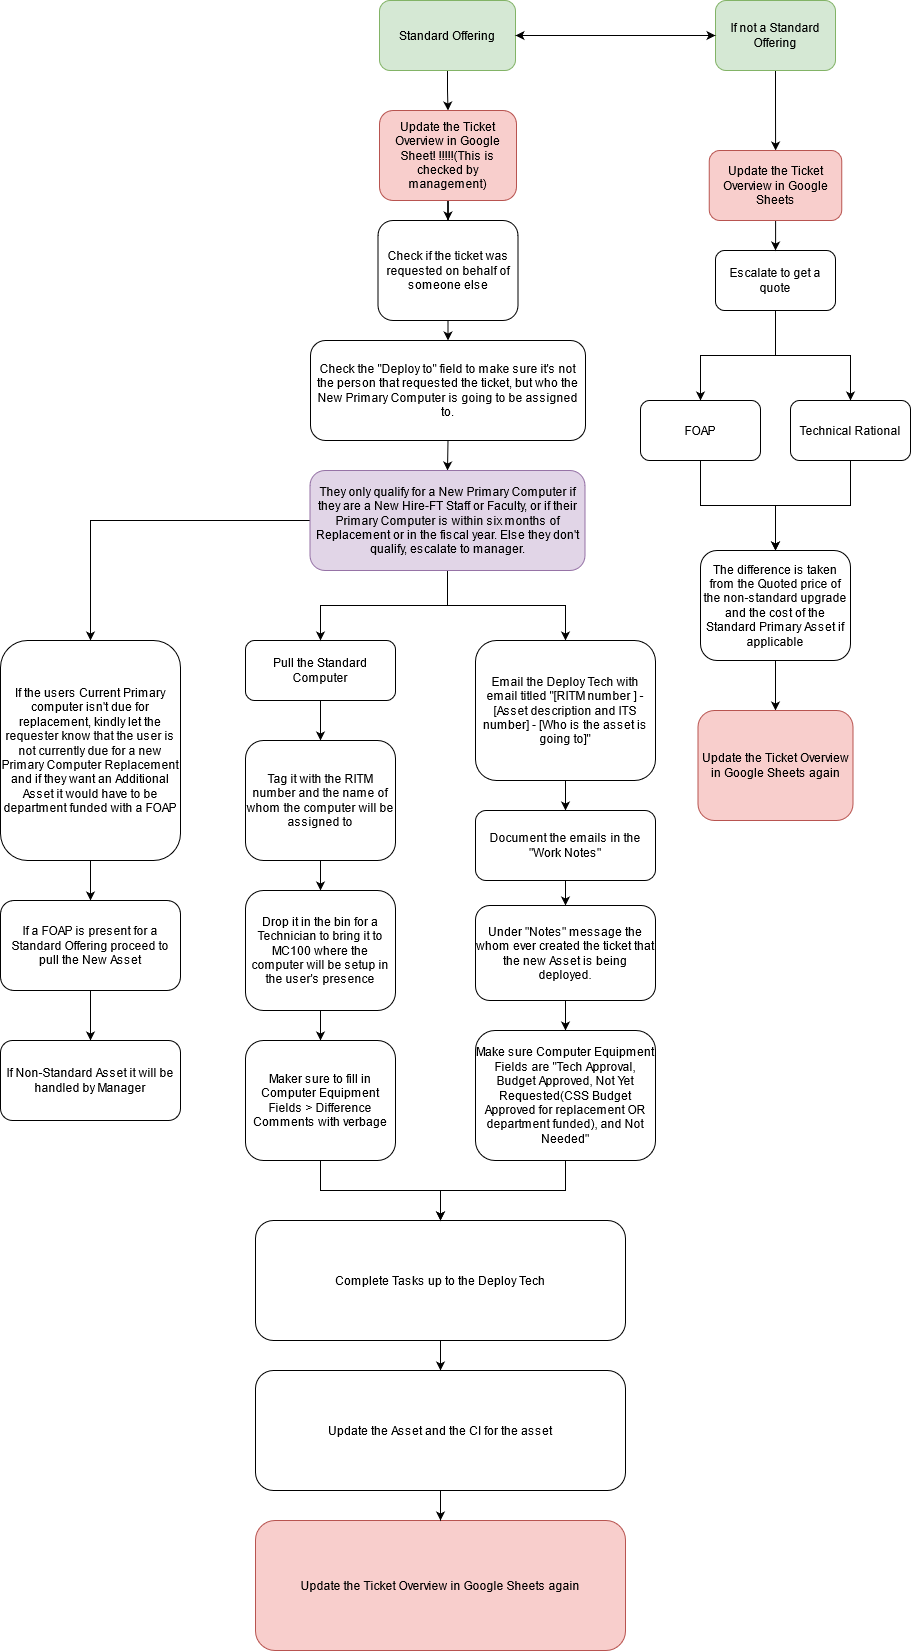

The diagram above was exported from draw.io. Its source (the exported page's mxGraphModel, read from the mxfile embedded in the PNG):
<mxGraphModel dx="2272" dy="744" grid="1" gridSize="10" guides="1" tooltips="1" connect="1" arrows="1" fold="1" page="1" pageScale="1" pageWidth="850" pageHeight="1100" math="0" shadow="0">
  <root>
    <mxCell id="0" />
    <mxCell id="1" parent="0" />
    <mxCell id="pESM4Jp2wV41oygpaXu1-20" value="" style="edgeStyle=orthogonalEdgeStyle;rounded=0;orthogonalLoop=1;jettySize=auto;html=1;" parent="1" source="P8dfZTQ2im6xK1Kg-S4o-1" target="P8dfZTQ2im6xK1Kg-S4o-12" edge="1">
      <mxGeometry relative="1" as="geometry" />
    </mxCell>
    <mxCell id="P8dfZTQ2im6xK1Kg-S4o-1" value="Standard Offering" style="rounded=1;whiteSpace=wrap;html=1;fillColor=#d5e8d4;strokeColor=#82b366;" parent="1" vertex="1">
      <mxGeometry x="-226" y="200" width="136" height="70" as="geometry" />
    </mxCell>
    <mxCell id="a-h-4hLcfMKknu2_RdOl-2" style="edgeStyle=orthogonalEdgeStyle;rounded=0;orthogonalLoop=1;jettySize=auto;html=1;exitX=0.5;exitY=1;exitDx=0;exitDy=0;entryX=0.5;entryY=0;entryDx=0;entryDy=0;" parent="1" target="P8dfZTQ2im6xK1Kg-S4o-5" edge="1">
      <mxGeometry relative="1" as="geometry">
        <mxPoint x="-160" y="520" as="sourcePoint" />
      </mxGeometry>
    </mxCell>
    <mxCell id="P8dfZTQ2im6xK1Kg-S4o-4" value="Check if the ticket was requested on behalf of someone else" style="rounded=1;whiteSpace=wrap;html=1;" parent="1" vertex="1">
      <mxGeometry x="-227.5" y="420" width="140" height="100" as="geometry" />
    </mxCell>
    <mxCell id="a-h-4hLcfMKknu2_RdOl-3" style="edgeStyle=orthogonalEdgeStyle;rounded=0;orthogonalLoop=1;jettySize=auto;html=1;exitX=0.5;exitY=1;exitDx=0;exitDy=0;entryX=0.5;entryY=0;entryDx=0;entryDy=0;" parent="1" source="P8dfZTQ2im6xK1Kg-S4o-5" target="P8dfZTQ2im6xK1Kg-S4o-13" edge="1">
      <mxGeometry relative="1" as="geometry" />
    </mxCell>
    <mxCell id="P8dfZTQ2im6xK1Kg-S4o-5" value="Check the &quot;Deploy to&quot; field to make sure it's not the person that requested the ticket, but who the New Primary Computer is going to be assigned to." style="rounded=1;whiteSpace=wrap;html=1;" parent="1" vertex="1">
      <mxGeometry x="-295" y="540" width="275" height="100" as="geometry" />
    </mxCell>
    <mxCell id="pESM4Jp2wV41oygpaXu1-1" value="" style="edgeStyle=orthogonalEdgeStyle;rounded=0;orthogonalLoop=1;jettySize=auto;html=1;" parent="1" source="P8dfZTQ2im6xK1Kg-S4o-6" target="P8dfZTQ2im6xK1Kg-S4o-11" edge="1">
      <mxGeometry relative="1" as="geometry" />
    </mxCell>
    <mxCell id="P8dfZTQ2im6xK1Kg-S4o-6" value="Pull the Standard Computer" style="rounded=1;whiteSpace=wrap;html=1;" parent="1" vertex="1">
      <mxGeometry x="-360" y="840" width="150" height="60" as="geometry" />
    </mxCell>
    <mxCell id="pESM4Jp2wV41oygpaXu1-2" value="" style="edgeStyle=orthogonalEdgeStyle;rounded=0;orthogonalLoop=1;jettySize=auto;html=1;" parent="1" source="P8dfZTQ2im6xK1Kg-S4o-11" target="P8dfZTQ2im6xK1Kg-S4o-14" edge="1">
      <mxGeometry relative="1" as="geometry" />
    </mxCell>
    <mxCell id="P8dfZTQ2im6xK1Kg-S4o-11" value="Tag it with the RITM number and the name of whom the computer will be assigned to" style="rounded=1;whiteSpace=wrap;html=1;" parent="1" vertex="1">
      <mxGeometry x="-360" y="940" width="150" height="120" as="geometry" />
    </mxCell>
    <mxCell id="pESM4Jp2wV41oygpaXu1-21" value="" style="edgeStyle=orthogonalEdgeStyle;rounded=0;orthogonalLoop=1;jettySize=auto;html=1;" parent="1" source="P8dfZTQ2im6xK1Kg-S4o-12" target="P8dfZTQ2im6xK1Kg-S4o-4" edge="1">
      <mxGeometry relative="1" as="geometry" />
    </mxCell>
    <mxCell id="P8dfZTQ2im6xK1Kg-S4o-12" value="Update the Ticket Overview in Google Sheet! !!!!!(This is checked by management)" style="rounded=1;whiteSpace=wrap;html=1;fillColor=#f8cecc;strokeColor=#b85450;" parent="1" vertex="1">
      <mxGeometry x="-226" y="310" width="137" height="90" as="geometry" />
    </mxCell>
    <mxCell id="a-h-4hLcfMKknu2_RdOl-9" style="edgeStyle=orthogonalEdgeStyle;rounded=0;orthogonalLoop=1;jettySize=auto;html=1;entryX=0.5;entryY=0;entryDx=0;entryDy=0;" parent="1" source="P8dfZTQ2im6xK1Kg-S4o-13" target="P8dfZTQ2im6xK1Kg-S4o-15" edge="1">
      <mxGeometry relative="1" as="geometry" />
    </mxCell>
    <mxCell id="a-h-4hLcfMKknu2_RdOl-10" style="edgeStyle=orthogonalEdgeStyle;rounded=0;orthogonalLoop=1;jettySize=auto;html=1;entryX=0.5;entryY=0;entryDx=0;entryDy=0;" parent="1" source="P8dfZTQ2im6xK1Kg-S4o-13" target="P8dfZTQ2im6xK1Kg-S4o-6" edge="1">
      <mxGeometry relative="1" as="geometry" />
    </mxCell>
    <mxCell id="a-h-4hLcfMKknu2_RdOl-11" style="edgeStyle=orthogonalEdgeStyle;rounded=0;orthogonalLoop=1;jettySize=auto;html=1;entryX=0.5;entryY=0;entryDx=0;entryDy=0;" parent="1" source="P8dfZTQ2im6xK1Kg-S4o-13" target="P8dfZTQ2im6xK1Kg-S4o-16" edge="1">
      <mxGeometry relative="1" as="geometry" />
    </mxCell>
    <mxCell id="P8dfZTQ2im6xK1Kg-S4o-13" value="They only qualify for a New Primary Computer if they are a New Hire-FT Staff or Faculty, or if their Primary Computer is within six months of Replacement or in the fiscal year. Else they don't qualify, escalate to manager. " style="rounded=1;whiteSpace=wrap;html=1;fillColor=#e1d5e7;strokeColor=#9673a6;" parent="1" vertex="1">
      <mxGeometry x="-295.5" y="670" width="275" height="100" as="geometry" />
    </mxCell>
    <mxCell id="pESM4Jp2wV41oygpaXu1-3" value="" style="edgeStyle=orthogonalEdgeStyle;rounded=0;orthogonalLoop=1;jettySize=auto;html=1;" parent="1" source="P8dfZTQ2im6xK1Kg-S4o-14" target="jwDfxwKKoRVBC3AWc0rJ-2" edge="1">
      <mxGeometry relative="1" as="geometry" />
    </mxCell>
    <mxCell id="P8dfZTQ2im6xK1Kg-S4o-14" value="Drop it in the bin for a Technician to bring it to MC100 where the computer will be setup in the user's presence" style="rounded=1;whiteSpace=wrap;html=1;" parent="1" vertex="1">
      <mxGeometry x="-360" y="1090" width="150" height="120" as="geometry" />
    </mxCell>
    <mxCell id="pESM4Jp2wV41oygpaXu1-10" value="" style="edgeStyle=orthogonalEdgeStyle;rounded=0;orthogonalLoop=1;jettySize=auto;html=1;" parent="1" source="P8dfZTQ2im6xK1Kg-S4o-15" target="P8dfZTQ2im6xK1Kg-S4o-29" edge="1">
      <mxGeometry relative="1" as="geometry" />
    </mxCell>
    <mxCell id="P8dfZTQ2im6xK1Kg-S4o-15" value="If the users Current Primary computer isn't due for replacement, kindly let the requester know that the user is not currently due for a new Primary Computer Replacement and if they want an Additional Asset it would have to be department funded with a FOAP" style="rounded=1;whiteSpace=wrap;html=1;" parent="1" vertex="1">
      <mxGeometry x="-605" y="840" width="180" height="220" as="geometry" />
    </mxCell>
    <mxCell id="pESM4Jp2wV41oygpaXu1-8" value="" style="edgeStyle=orthogonalEdgeStyle;rounded=0;orthogonalLoop=1;jettySize=auto;html=1;" parent="1" source="P8dfZTQ2im6xK1Kg-S4o-16" target="P8dfZTQ2im6xK1Kg-S4o-17" edge="1">
      <mxGeometry relative="1" as="geometry" />
    </mxCell>
    <mxCell id="P8dfZTQ2im6xK1Kg-S4o-16" value="Email the Deploy Tech with email titled &quot;[RITM number ] - [Asset description and ITS number] - [Who is the asset is going to]&quot;" style="rounded=1;whiteSpace=wrap;html=1;" parent="1" vertex="1">
      <mxGeometry x="-130" y="840" width="180" height="140" as="geometry" />
    </mxCell>
    <mxCell id="pESM4Jp2wV41oygpaXu1-7" value="" style="edgeStyle=orthogonalEdgeStyle;rounded=0;orthogonalLoop=1;jettySize=auto;html=1;" parent="1" source="P8dfZTQ2im6xK1Kg-S4o-17" target="P8dfZTQ2im6xK1Kg-S4o-28" edge="1">
      <mxGeometry relative="1" as="geometry" />
    </mxCell>
    <mxCell id="P8dfZTQ2im6xK1Kg-S4o-17" value="Document the emails in the &quot;Work Notes&quot; " style="rounded=1;whiteSpace=wrap;html=1;" parent="1" vertex="1">
      <mxGeometry x="-130" y="1010" width="180" height="70" as="geometry" />
    </mxCell>
    <mxCell id="a-h-4hLcfMKknu2_RdOl-5" style="edgeStyle=orthogonalEdgeStyle;rounded=0;orthogonalLoop=1;jettySize=auto;html=1;exitX=0.5;exitY=1;exitDx=0;exitDy=0;entryX=0.5;entryY=0;entryDx=0;entryDy=0;" parent="1" source="P8dfZTQ2im6xK1Kg-S4o-18" target="P8dfZTQ2im6xK1Kg-S4o-19" edge="1">
      <mxGeometry relative="1" as="geometry" />
    </mxCell>
    <mxCell id="a-h-4hLcfMKknu2_RdOl-6" style="edgeStyle=orthogonalEdgeStyle;rounded=0;orthogonalLoop=1;jettySize=auto;html=1;entryX=0.5;entryY=0;entryDx=0;entryDy=0;" parent="1" source="P8dfZTQ2im6xK1Kg-S4o-18" target="P8dfZTQ2im6xK1Kg-S4o-20" edge="1">
      <mxGeometry relative="1" as="geometry" />
    </mxCell>
    <mxCell id="P8dfZTQ2im6xK1Kg-S4o-18" value="Escalate to get a quote" style="rounded=1;whiteSpace=wrap;html=1;" parent="1" vertex="1">
      <mxGeometry x="110" y="450" width="120" height="60" as="geometry" />
    </mxCell>
    <mxCell id="t4AkZNr1P1Tx_5Ijxqjj-1" style="edgeStyle=orthogonalEdgeStyle;rounded=0;orthogonalLoop=1;jettySize=auto;html=1;" edge="1" parent="1" source="P8dfZTQ2im6xK1Kg-S4o-19" target="P8dfZTQ2im6xK1Kg-S4o-21">
      <mxGeometry relative="1" as="geometry" />
    </mxCell>
    <mxCell id="P8dfZTQ2im6xK1Kg-S4o-19" value="FOAP" style="rounded=1;whiteSpace=wrap;html=1;" parent="1" vertex="1">
      <mxGeometry x="35" y="600" width="120" height="60" as="geometry" />
    </mxCell>
    <mxCell id="t4AkZNr1P1Tx_5Ijxqjj-2" style="edgeStyle=orthogonalEdgeStyle;rounded=0;orthogonalLoop=1;jettySize=auto;html=1;entryX=0.5;entryY=0;entryDx=0;entryDy=0;" edge="1" parent="1" source="P8dfZTQ2im6xK1Kg-S4o-20" target="P8dfZTQ2im6xK1Kg-S4o-21">
      <mxGeometry relative="1" as="geometry" />
    </mxCell>
    <mxCell id="P8dfZTQ2im6xK1Kg-S4o-20" value="Technical Rational" style="rounded=1;whiteSpace=wrap;html=1;" parent="1" vertex="1">
      <mxGeometry x="185" y="600" width="120" height="60" as="geometry" />
    </mxCell>
    <mxCell id="pESM4Jp2wV41oygpaXu1-12" value="" style="edgeStyle=orthogonalEdgeStyle;rounded=0;orthogonalLoop=1;jettySize=auto;html=1;" parent="1" source="P8dfZTQ2im6xK1Kg-S4o-21" target="a-h-4hLcfMKknu2_RdOl-16" edge="1">
      <mxGeometry relative="1" as="geometry" />
    </mxCell>
    <mxCell id="P8dfZTQ2im6xK1Kg-S4o-21" value="The difference is taken from the Quoted price of the non-standard upgrade and the cost of the Standard Primary Asset if applicable" style="rounded=1;whiteSpace=wrap;html=1;" parent="1" vertex="1">
      <mxGeometry x="95" y="750" width="150" height="110" as="geometry" />
    </mxCell>
    <mxCell id="pESM4Jp2wV41oygpaXu1-18" value="" style="edgeStyle=orthogonalEdgeStyle;rounded=0;orthogonalLoop=1;jettySize=auto;html=1;" parent="1" source="P8dfZTQ2im6xK1Kg-S4o-26" target="a-h-4hLcfMKknu2_RdOl-15" edge="1">
      <mxGeometry relative="1" as="geometry" />
    </mxCell>
    <mxCell id="P8dfZTQ2im6xK1Kg-S4o-26" value="If not a Standard Offering " style="rounded=1;whiteSpace=wrap;html=1;fillColor=#d5e8d4;strokeColor=#82b366;" parent="1" vertex="1">
      <mxGeometry x="110" y="200" width="120" height="70" as="geometry" />
    </mxCell>
    <mxCell id="pESM4Jp2wV41oygpaXu1-6" value="" style="edgeStyle=orthogonalEdgeStyle;rounded=0;orthogonalLoop=1;jettySize=auto;html=1;" parent="1" source="P8dfZTQ2im6xK1Kg-S4o-28" target="jwDfxwKKoRVBC3AWc0rJ-3" edge="1">
      <mxGeometry relative="1" as="geometry" />
    </mxCell>
    <mxCell id="P8dfZTQ2im6xK1Kg-S4o-28" value="Under &quot;Notes&quot; message the whom ever created the ticket that the new Asset is being deployed." style="rounded=1;whiteSpace=wrap;html=1;" parent="1" vertex="1">
      <mxGeometry x="-130" y="1105" width="180" height="95" as="geometry" />
    </mxCell>
    <mxCell id="pESM4Jp2wV41oygpaXu1-11" value="" style="edgeStyle=orthogonalEdgeStyle;rounded=0;orthogonalLoop=1;jettySize=auto;html=1;" parent="1" source="P8dfZTQ2im6xK1Kg-S4o-29" target="P8dfZTQ2im6xK1Kg-S4o-30" edge="1">
      <mxGeometry relative="1" as="geometry" />
    </mxCell>
    <mxCell id="P8dfZTQ2im6xK1Kg-S4o-29" value="If a FOAP is present for a Standard Offering proceed to pull the New Asset " style="rounded=1;whiteSpace=wrap;html=1;" parent="1" vertex="1">
      <mxGeometry x="-605" y="1100" width="180" height="90" as="geometry" />
    </mxCell>
    <mxCell id="P8dfZTQ2im6xK1Kg-S4o-30" value="If Non-Standard Asset it will be handled by Manager" style="rounded=1;whiteSpace=wrap;html=1;" parent="1" vertex="1">
      <mxGeometry x="-605" y="1240" width="180" height="80" as="geometry" />
    </mxCell>
    <mxCell id="pESM4Jp2wV41oygpaXu1-13" value="" style="edgeStyle=orthogonalEdgeStyle;rounded=0;orthogonalLoop=1;jettySize=auto;html=1;" parent="1" source="jwDfxwKKoRVBC3AWc0rJ-1" target="a-h-4hLcfMKknu2_RdOl-17" edge="1">
      <mxGeometry relative="1" as="geometry" />
    </mxCell>
    <mxCell id="jwDfxwKKoRVBC3AWc0rJ-1" value="Complete Tasks up to the Deploy Tech" style="rounded=1;whiteSpace=wrap;html=1;" parent="1" vertex="1">
      <mxGeometry x="-350" y="1420" width="370" height="120" as="geometry" />
    </mxCell>
    <mxCell id="pESM4Jp2wV41oygpaXu1-4" value="" style="edgeStyle=orthogonalEdgeStyle;rounded=0;orthogonalLoop=1;jettySize=auto;html=1;" parent="1" source="jwDfxwKKoRVBC3AWc0rJ-2" target="jwDfxwKKoRVBC3AWc0rJ-1" edge="1">
      <mxGeometry relative="1" as="geometry" />
    </mxCell>
    <mxCell id="jwDfxwKKoRVBC3AWc0rJ-2" value="Maker sure to fill in Computer Equipment Fields &amp;gt; Difference Comments with verbage" style="rounded=1;whiteSpace=wrap;html=1;" parent="1" vertex="1">
      <mxGeometry x="-360" y="1240" width="150" height="120" as="geometry" />
    </mxCell>
    <mxCell id="pESM4Jp2wV41oygpaXu1-5" value="" style="edgeStyle=orthogonalEdgeStyle;rounded=0;orthogonalLoop=1;jettySize=auto;html=1;" parent="1" source="jwDfxwKKoRVBC3AWc0rJ-3" target="jwDfxwKKoRVBC3AWc0rJ-1" edge="1">
      <mxGeometry relative="1" as="geometry" />
    </mxCell>
    <mxCell id="jwDfxwKKoRVBC3AWc0rJ-3" value="Make sure Computer Equipment Fields are &quot;Tech Approval, Budget Approved, Not Yet Requested(CSS Budget Approved for replacement OR department funded), and Not Needed&quot;" style="rounded=1;whiteSpace=wrap;html=1;" parent="1" vertex="1">
      <mxGeometry x="-130" y="1230" width="180" height="130" as="geometry" />
    </mxCell>
    <mxCell id="a-h-4hLcfMKknu2_RdOl-13" value="Update the Ticket Overview in Google Sheets again" style="rounded=1;whiteSpace=wrap;html=1;fillColor=#f8cecc;strokeColor=#b85450;" parent="1" vertex="1">
      <mxGeometry x="-350" y="1720" width="370" height="130" as="geometry" />
    </mxCell>
    <mxCell id="pESM4Jp2wV41oygpaXu1-19" value="" style="edgeStyle=orthogonalEdgeStyle;rounded=0;orthogonalLoop=1;jettySize=auto;html=1;" parent="1" source="a-h-4hLcfMKknu2_RdOl-15" target="P8dfZTQ2im6xK1Kg-S4o-18" edge="1">
      <mxGeometry relative="1" as="geometry" />
    </mxCell>
    <mxCell id="a-h-4hLcfMKknu2_RdOl-15" value="Update the Ticket Overview in Google Sheets " style="rounded=1;whiteSpace=wrap;html=1;fillColor=#f8cecc;strokeColor=#b85450;" parent="1" vertex="1">
      <mxGeometry x="103.75" y="350" width="132.5" height="70" as="geometry" />
    </mxCell>
    <mxCell id="a-h-4hLcfMKknu2_RdOl-16" value="Update the Ticket Overview in Google Sheets again" style="rounded=1;whiteSpace=wrap;html=1;fillColor=#f8cecc;strokeColor=#b85450;" parent="1" vertex="1">
      <mxGeometry x="92.5" y="910" width="155" height="110" as="geometry" />
    </mxCell>
    <mxCell id="pESM4Jp2wV41oygpaXu1-14" value="" style="edgeStyle=orthogonalEdgeStyle;rounded=0;orthogonalLoop=1;jettySize=auto;html=1;" parent="1" source="a-h-4hLcfMKknu2_RdOl-17" target="a-h-4hLcfMKknu2_RdOl-13" edge="1">
      <mxGeometry relative="1" as="geometry" />
    </mxCell>
    <mxCell id="a-h-4hLcfMKknu2_RdOl-17" value="Update the Asset and the CI for the asset " style="rounded=1;whiteSpace=wrap;html=1;" parent="1" vertex="1">
      <mxGeometry x="-350" y="1570" width="370" height="120" as="geometry" />
    </mxCell>
    <mxCell id="pESM4Jp2wV41oygpaXu1-16" value="" style="endArrow=classic;startArrow=classic;html=1;rounded=0;entryX=0;entryY=0.5;entryDx=0;entryDy=0;exitX=1;exitY=0.5;exitDx=0;exitDy=0;" parent="1" source="P8dfZTQ2im6xK1Kg-S4o-1" target="P8dfZTQ2im6xK1Kg-S4o-26" edge="1">
      <mxGeometry width="50" height="50" relative="1" as="geometry">
        <mxPoint x="-120" y="290" as="sourcePoint" />
        <mxPoint x="-70" y="240" as="targetPoint" />
      </mxGeometry>
    </mxCell>
  </root>
</mxGraphModel>